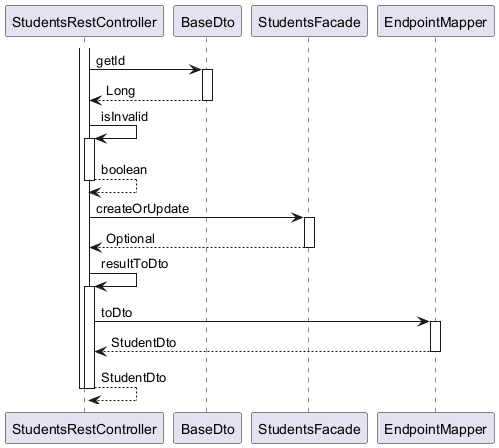

The diagram above was rendered by PlantUML. Its source (embedded in the PNG):
@startuml

participant StudentsRestController
participant BaseDto
participant StudentsFacade
participant EndpointMapper

activate StudentsRestController
	StudentsRestController -> BaseDto : getId
	activate BaseDto
		BaseDto --> StudentsRestController : Long
	deactivate BaseDto
	StudentsRestController -> StudentsRestController : isInvalid
	activate StudentsRestController
		StudentsRestController --> StudentsRestController : boolean
	deactivate StudentsRestController
	StudentsRestController -> StudentsFacade : createOrUpdate
	activate StudentsFacade
		StudentsFacade --> StudentsRestController : Optional
	deactivate StudentsFacade
	StudentsRestController -> StudentsRestController : resultToDto
	activate StudentsRestController
		StudentsRestController -> EndpointMapper : toDto
		activate EndpointMapper
			EndpointMapper --> StudentsRestController : StudentDto
		deactivate EndpointMapper
		StudentsRestController --> StudentsRestController : StudentDto
	deactivate StudentsRestController
deactivate StudentsRestController

@enduml